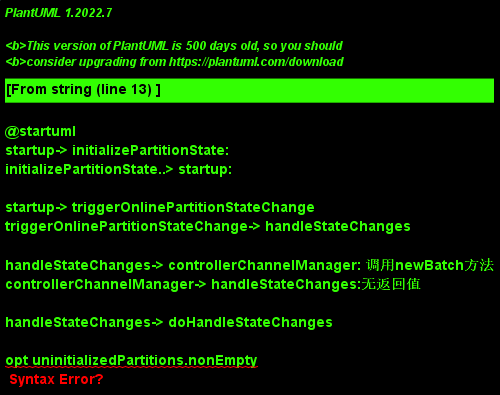

The diagram above was rendered by PlantUML. Its source (embedded in the PNG):
@startuml
startup-> initializePartitionState:
initializePartitionState..> startup:

startup-> triggerOnlinePartitionStateChange
triggerOnlinePartitionStateChange-> handleStateChanges 

handleStateChanges-> controllerChannelManager: 调用newBatch方法
controllerChannelManager-> handleStateChanges:无返回值

handleStateChanges-> doHandleStateChanges

opt uninitializedPartitions.nonEmpty
doHandleStateChanges-> initializeLeaderAndIsrForPartitions
initializeLeaderAndIsrForPartitions-> controllerChannelManager: 调用addLeaderAndIsrRequestForBrokers方法
controllerChannelManager-> initializeLeaderAndIsrForPartitions: 无返回值
initializeLeaderAndIsrForPartitions-> doHandleStateChanges
end

opt partitionsToElectLeader.nonEmpty
doHandleStateChanges-> electLeaderForPartitions
electLeaderForPartitions-> doElectLeaderForPartitions

opt partitionLeaderElectionStrategy match OfflinePartitionLeaderElectionStrategy
doElectLeaderForPartitions-> leaderForOffline
leaderForOffline-> doElectLeaderForPartitions
end
opt partitionLeaderElectionStrategy match ReassignPartitionLeaderElectionStrategy
doElectLeaderForPartitions-> leaderForReassign
leaderForReassign-> doElectLeaderForPartitions
end
opt partitionLeaderElectionStrategy match PreferredReplicaPartitionLeaderElectionStrategy
doElectLeaderForPartitions-> leaderForPreferredReplica 
leaderForPreferredReplica-> doElectLeaderForPartitions
end
opt partitionLeaderElectionStrategy match ControlledShutdownPartitionLeaderElectionStrategy
doElectLeaderForPartitions-> leaderForControlledShutdown
leaderForControlledShutdown-> doElectLeaderForPartitions 
end

doElectLeaderForPartitions-> electLeaderForPartitions 
electLeaderForPartitions-> doHandleStateChanges
end

doHandleStateChanges-> handleStateChanges

handleStateChanges-> controllerChannelManager: 调用sendRequestsToBrokers方法
controllerChannelManager-> handleStateChanges:无返回值

triggerOnlinePartitionStateChange-> startup
handleStateChanges-> triggerOnlinePartitionStateChange 

@enduml